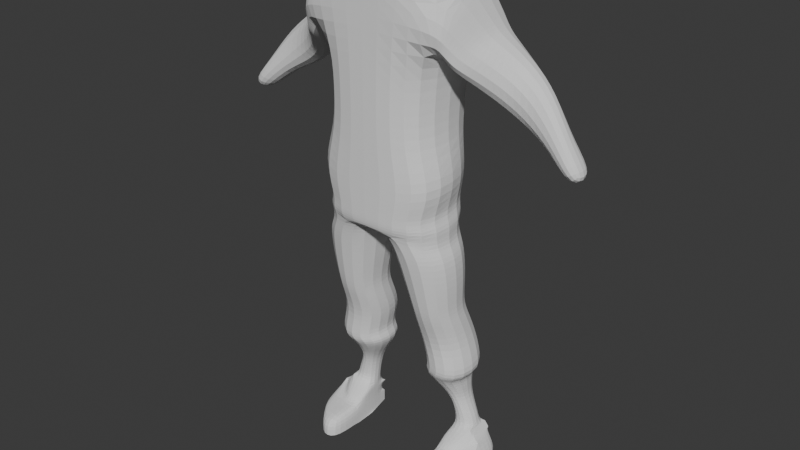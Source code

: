 # Source: HumanKaa.blend  (saved by Blender 5.1.29; exported with 4.5.12 LTS)
import bpy
from mathutils import Matrix  # noqa: F401  (used for matrix-valued properties, if any)

bpy.ops.wm.read_factory_settings(use_empty=True)
scene = bpy.context.scene
scene.name = 'Scene'

# ---- collections
col_collection = bpy.data.collections.new('Collection'); scene.collection.children.link(col_collection)

# ---- world
world_world = bpy.data.worlds.new('World'); scene.world = world_world
world_world.use_nodes = True; world_world.node_tree.nodes.clear()
_N = world_world.node_tree.nodes; _L = world_world.node_tree.links
n0 = _N.new('ShaderNodeOutputWorld'); n0.name = 'World Output'; n0.location = (200, 100)
n1 = _N.new('ShaderNodeBackground'); n1.name = 'Background'; n1.location = (-200, 100)
n1.inputs[0].default_value = (0.05088, 0.05088, 0.05088, 1.0)
_L.new(n1.outputs[0], n0.inputs[0])
n0.is_active_output = True
world_world.color = (0.05088, 0.05088, 0.05088)
world_world.sun_shadow_jitter_overblur = 0.0

# ---- meshes
me_cube_001 = bpy.data.meshes.new('Cube.001')
me_cube_001.from_pydata([(-0.01448, -0.1435, 1.148), (-0.01448, -0.1435, 1.652), (-0.01448, 0.1644, 1.153), (-0.01448, 0.1831, 1.652), (0.191, -0.1435, 1.151), (0.2714, -0.1435, 1.633), (0.191, 0.1644, 1.156), (0.2714, 0.1831, 1.633), (-0.01448, -0.1435, 1.292), (-0.01448, 0.1831, 1.292), (0.1906, 0.1831, 1.287), (0.1906, -0.1435, 1.287), (-0.01102, -0.1435, 0.9189), (-0.01102, 0.1492, 0.9413), (0.1945, -0.1435, 0.922), (0.1945, 0.1492, 0.9444), (-0.01215, 0.1831, 0.9939), (-0.01215, -0.1435, 0.9939), (0.2618, -0.1435, 1.037), (0.2006, 0.1621, 1.034), (-0.01448, -0.1435, 1.452), (-0.01448, 0.1831, 1.452), (0.2042, 0.1831, 1.435), (0.2042, -0.1435, 1.435), (-0.01448, -0.1435, 1.622), (-0.01448, 0.1831, 1.622), (0.2527, 0.1831, 1.612), (0.2527, -0.1435, 1.612), (0.001442, 0.1132, 0.8707), (0.01344, -0.1275, 0.8496), (0.2106, 0.1366, 0.8295), (0.2106, -0.1275, 0.828), (-0.01066, -0.1435, 0.8954), (0.2208, -0.1435, 0.8904), (0.2208, 0.144, 0.8976), (-0.02266, 0.1206, 0.9221), (0.02943, 0.1237, 0.7837), (0.02943, -0.1189, 0.7875), (0.2368, 0.1237, 0.7983), (0.2368, -0.1189, 0.8021), (0.07598, 0.1336, 0.5444), (0.07598, -0.05653, 0.5397), (0.2357, 0.1336, 0.5591), (0.2357, -0.05653, 0.5544), (0.1061, -0.02941, 0.3685), (0.274, -0.02941, 0.3521), (0.274, 0.1741, 0.3564), (0.1061, 0.1741, 0.3728), (0.2285, 0.1178, 0.6023), (0.07934, 0.1178, 0.6004), (0.2285, -0.07484, 0.5971), (0.07934, -0.07484, 0.5953), (0.04948, 0.1236, 0.6932), (0.04948, -0.09888, 0.7064), (0.2399, 0.1236, 0.6857), (0.2399, -0.09888, 0.6989), (0.07829, 0.1805, 0.3441), (0.07829, -0.01544, 0.348), (0.2316, 0.1805, 0.3252), (0.2316, -0.01544, 0.329), (0.2275, 0.03485, 0.282), (0.2275, 0.1559, 0.2817), (0.1268, 0.03485, 0.2744), (0.1268, 0.1559, 0.2741), (0.07623, -0.02178, 0.4495), (0.2425, 0.1778, 0.4623), (0.07623, 0.1778, 0.4545), (0.2425, -0.02178, 0.4573), (0.1735, 0.1507, 0.1473), (0.1734, 0.07387, 0.1511), (0.2542, 0.151, 0.1535), (0.2542, 0.07387, 0.1574), (0.1769, 0.07047, 0.09178), (0.2824, 0.07047, 0.08898), (0.2326, 0.161, 0.08016), (0.1834, 0.1577, 0.08667), (0.2184, 0.06553, 0.2274), (0.1632, 0.06553, 0.2222), (0.1632, 0.1556, 0.2203), (0.2184, 0.1556, 0.2256), (0.2321, -0.1322, 0.06384), (0.1839, 0.1535, 0.00341), (0.2315, 0.1651, 0.005492), (0.1874, 0.158, 0.04058), (0.1711, 0.07078, 0.02016), (0.2351, 0.1644, 0.04193), (0.1688, -0.1322, 0.07419), (0.1874, 0.158, 0.04058), (0.1688, 0.06853, -7.185e-05), (0.1739, 0.07221, 0.1134), (0.2561, 0.1563, 0.1193), (0.179, 0.1531, 0.1091), (0.2561, 0.07221, 0.124), (0.2978, 0.07045, 0.08853), (0.2912, 0.1617, 0.07815), (0.3153, 0.07075, 0.02122), (0.1839, 0.1535, 0.00341), (0.3153, 0.1644, 0.03997), (0.3153, 0.07075, 0.02122), (0.1688, 0.06853, -7.185e-05), (0.3153, 0.07075, 0.02122), (0.27, 0.1562, 0.1015), (0.269, 0.07219, 0.107), (0.169, 0.005043, 0.06529), (0.232, -0.0006034, 0.05944), (0.1708, -0.006739, -0.0005239), (0.1708, -0.006739, -0.0005239), (0.1708, -0.006739, -0.0005239), (0.2342, -0.006739, 0.003147), (0.1709, 0.00313, 0.08271), (0.2446, -0.0077, 0.08845), (0.3123, -0.006168, 0.06178), (0.3011, -0.006762, 0.006937), (0.3011, -0.006762, 0.006937), (0.3011, -0.006762, 0.006937), (0.2342, -0.1319, 0.00253), (0.1708, -0.1319, -0.00114), (0.1708, -0.1319, -0.00114), (0.2342, -0.1319, 0.00253), (0.1708, -0.1319, -0.00114), (0.2342, -0.1319, 0.00253), (0.2885, -0.04598, 0.06188), (0.2772, -0.04567, 0.006367), (0.2772, -0.04567, 0.006367), (0.2772, -0.04567, 0.006367), (0.2824, 0.07047, 0.08898), (0.1874, 0.158, 0.04058), (0.1874, 0.158, 0.04058), (0.1874, 0.158, 0.04058), (0.2978, 0.07045, 0.08853), (0.269, 0.07219, 0.107), (0.1874, 0.158, 0.04058), (0.1874, 0.158, 0.04058), (0.2851, 0.0704, 0.08671), (0.2824, 0.07047, 0.08898), (0.27, 0.1562, 0.1015), (0.2561, 0.07221, 0.124), (0.2561, 0.1563, 0.1193), (0.1834, 0.1577, 0.08667), (0.2326, 0.161, 0.08016), (0.1688, 0.06853, -7.185e-05), (0.2324, 0.07047, 0.003849), (0.3106, 0.07244, 0.002945), (0.3037, 0.1679, 0.006563), (0.3106, 0.07244, 0.002945), (0.3106, 0.07244, 0.002945), (0.1704, -0.01144, -0.006243), (0.1704, -0.01144, -0.006243), (0.1704, -0.01144, -0.006243), (0.2338, -0.009499, -0.002181), (0.1839, 0.1535, 0.00341), (0.1839, 0.1535, 0.00341), (0.1839, 0.1535, 0.00341), (0.2315, 0.1651, 0.005492), (0.1688, 0.06853, -7.185e-05), (0.1839, 0.1535, 0.00341), (0.1839, 0.1535, 0.00341), (0.1688, 0.06853, -7.185e-05), (0.2315, 0.1651, 0.005492), (0.1839, 0.1535, 0.00341), (0.1688, 0.06853, -7.185e-05), (0.2315, 0.1651, 0.005492), (0.2324, 0.07047, 0.003849), (0.3106, 0.07244, 0.002945), (0.3037, 0.1679, 0.006563), (0.3037, 0.1679, 0.006563), (0.3106, 0.07244, 0.002945), (0.3037, 0.1679, 0.006563), (0.3106, 0.07244, 0.002945), (0.1839, 0.1535, 0.00341), (0.1839, 0.1535, 0.00341), (0.1839, 0.1535, 0.00341), (0.3115, 0.1683, 1.304), (0.3034, -0.02221, 1.304), (0.4046, 0.153, 1.422), (0.3969, 0.03914, 1.422), (0.3835, 0.153, 1.245), (0.3759, 0.03914, 1.245), (0.4876, 0.1298, 1.358), (0.488, 0.03363, 1.358), (0.3098, 0.1683, 1.497), (0.2514, 0.1831, 1.386), (0.3017, -0.02221, 1.497), (0.2514, -0.1435, 1.386), (0.5748, 0.09872, 1.116), (0.5803, 0.006627, 1.116), (0.6402, 0.1107, 1.147), (0.6425, -0.01517, 1.147), (0.5729, 0.006627, 1.229), (0.5674, 0.09872, 1.229), (0.4919, 0.03363, 1.203), (0.4916, 0.1298, 1.203), (0.2284, -0.1435, 1.41), (0.2284, 0.1831, 1.41), (0.3153, 0.1644, 0.03997), (0.3037, 0.1679, 0.006563), (0.3037, 0.1679, 0.006563), (0.3037, 0.1679, 0.006563), (0.3037, 0.1679, 0.006563), (0.3115, 0.1683, 1.304), (0.3098, 0.1683, 1.497), (0.3115, 0.1683, 1.304), (0.3098, 0.1683, 1.497), (0.2819, 0.1755, 1.553), (0.2778, -0.08132, 1.553), (0.339, 0.1636, 1.473), (0.3311, -0.003284, 1.473), (0.27, 0.1785, 1.361), (0.2675, -0.1061, 1.361)], [(131, 132), (195, 194), (197, 195), (196, 197), (198, 196)], [(24, 1, 3, 25), (25, 3, 7, 26), (26, 7, 5, 27), (27, 5, 1, 24), (17, 16, 13, 12), (7, 3, 1, 5), (4, 11, 8, 0), (6, 10, 11, 4), (2, 9, 10, 6), (0, 8, 9, 2), (33, 32, 29, 31), (19, 18, 14, 15), (18, 17, 12, 14), (16, 19, 15, 13), (2, 6, 19, 16), (4, 0, 17, 18), (6, 4, 18, 19), (0, 2, 16, 17), (11, 23, 20, 8), (10, 22, 23, 11), (9, 21, 22, 10), (8, 20, 21, 9), (23, 27, 24, 20), (207, 205, 174, 172), (21, 25, 26, 22), (20, 24, 25, 21), (30, 31, 39, 38), (35, 34, 30, 28), (34, 33, 31, 30), (32, 35, 28, 29), (12, 13, 35, 32), (15, 14, 33, 34), (13, 15, 34, 35), (14, 12, 32, 33), (49, 48, 42, 40), (29, 28, 36, 37), (31, 29, 37, 39), (28, 30, 38, 36), (67, 64, 44, 45), (48, 50, 43, 42), (51, 49, 40, 41), (50, 51, 41, 43), (44, 47, 56, 57), (46, 45, 59, 58), (47, 46, 58, 56), (45, 44, 57, 59), (55, 53, 51, 50), (53, 52, 49, 51), (54, 55, 50, 48), (52, 54, 48, 49), (36, 38, 54, 52), (38, 39, 55, 54), (37, 36, 52, 53), (39, 37, 53, 55), (89, 91, 75, 72), (92, 73, 93, 102), (91, 90, 74, 75), (66, 65, 46, 47), (65, 67, 45, 46), (64, 66, 47, 44), (41, 40, 66, 64), (42, 43, 67, 65), (40, 42, 65, 66), (43, 41, 64, 67), (93, 73, 104, 111), (56, 58, 61, 63), (59, 57, 62, 60), (57, 56, 63, 62), (58, 59, 60, 61), (79, 76, 71, 70), (77, 78, 68, 69), (76, 77, 69, 71), (78, 79, 70, 68), (72, 75, 83, 84), (92, 89, 109, 110), (75, 74, 85, 83), (63, 61, 79, 78), (60, 62, 77, 76), (62, 63, 78, 77), (61, 60, 76, 79), (90, 92, 102, 101), (100, 95, 112, 114), (73, 92, 110, 104), (95, 98, 113, 112), (71, 69, 89, 92), (68, 70, 90, 91), (70, 71, 92, 90), (69, 68, 91, 89), (101, 102, 93, 94), (94, 93, 98, 97), (101, 90, 137, 135), (90, 74, 139, 137), (85, 74, 94, 97), (74, 90, 101, 94), (74, 75, 138, 139), (90, 92, 136, 137), (125, 129, 133, 134), (110, 109, 103, 104), (114, 112, 122, 124), (107, 108, 120, 119), (103, 106, 117, 86), (112, 113, 123, 122), (105, 107, 119, 116), (111, 104, 80, 121), (89, 72, 103, 109), (141, 145, 100, 114, 108, 149), (72, 84, 106, 103), (98, 95, 142, 144), (98, 93, 111, 113), (115, 120, 124, 122), (80, 86, 117, 118), (80, 118, 123, 121), (118, 117, 116, 115), (115, 116, 119, 120), (118, 115, 122, 123), (104, 103, 86, 80), (106, 105, 116, 117), (108, 114, 124, 120), (113, 111, 121, 123), (105, 106, 147, 146), (73, 93, 129, 125), (83, 85, 82, 96), (93, 102, 130, 129), (107, 105, 146, 148), (85, 97, 143, 82), (84, 83, 96, 88), (106, 84, 88, 147), (95, 100, 145, 142), (87, 128, 152, 81), (108, 107, 148, 149), (97, 98, 144, 143), (128, 126, 150, 152), (131, 87, 81, 159), (126, 127, 151, 150), (127, 83, 96, 151), (88, 99, 146, 147), (82, 143, 165, 158), (88, 96, 156, 157), (141, 140, 160, 162), (142, 145, 168, 163), (81, 152, 171, 159), (99, 88, 157, 154), (143, 144, 166, 165), (152, 150, 169, 171), (145, 141, 162, 168), (99, 140, 148, 146), (150, 151, 170, 169), (140, 141, 149, 148), (140, 99, 154, 160), (151, 96, 156, 170), (157, 156, 155, 154), (156, 158, 153, 155), (159, 161, 162, 160), (154, 155, 159, 160), (155, 153, 161, 159), (164, 163, 168, 167), (165, 166, 163, 164), (161, 153, 164, 167), (162, 161, 167, 168), (153, 158, 165, 164), (155, 159, 171, 169), (156, 155, 169, 170), (96, 82, 158, 156), (144, 142, 163, 166), (172, 174, 178, 176), (205, 206, 175, 174), (208, 207, 172, 173), (206, 208, 173, 175), (189, 188, 187, 186), (174, 175, 179, 178), (175, 173, 177, 179), (173, 172, 176, 177), (204, 192, 183, 182), (192, 193, 181, 183), (203, 204, 182, 180), (193, 203, 180, 181), (184, 186, 187, 185), (188, 190, 185, 187), (190, 191, 184, 185), (191, 189, 186, 184), (176, 178, 189, 191), (177, 176, 191, 190), (179, 177, 190, 188), (178, 179, 188, 189), (22, 26, 203, 193), (26, 27, 204, 203), (23, 22, 193, 192), (27, 23, 192, 204), (182, 183, 208, 206), (183, 181, 207, 208), (180, 182, 206, 205), (181, 180, 205, 207)])
_uv = me_cube_001.uv_layers.new(name='UVMap')
_uv.uv.foreach_set('vector', [0.6099, 0.0, 0.625, 0.0, 0.625, 0.25, 0.6099, 0.25, 0.6099, 0.25, 0.625, 0.25, 0.625, 0.5, 0.6099, 0.5, 0.6099, 0.5, 0.625, 0.5, 0.625, 0.75, 0.6099, 0.75, 0.6099, 0.75, 0.625, 0.75, 0.625, 1.0, 0.6099, 1.0, 0.375, 0.0, 0.375, 0.25, 0.375, 0.25, 0.375, 0.0, 0.625, 0.5, 0.875, 0.5, 0.875, 0.75, 0.625, 0.75, 0.375, 0.75, 0.4462, 0.75, 0.4462, 1.0, 0.375, 1.0, 0.375, 0.5, 0.4462, 0.5, 0.4462, 0.75, 0.375, 0.75, 0.375, 0.25, 0.4462, 0.25, 0.4462, 0.5, 0.375, 0.5, 0.375, 0.0, 0.4462, 0.0, 0.4462, 0.25, 0.375, 0.25, 0.375, 0.75, 0.375, 1.0, 0.375, 1.0, 0.375, 0.75, 0.375, 0.5, 0.375, 0.75, 0.375, 0.75, 0.375, 0.5, 0.375, 0.75, 0.375, 1.0, 0.375, 1.0, 0.375, 0.75, 0.375, 0.25, 0.375, 0.5, 0.375, 0.5, 0.375, 0.25, 0.375, 0.25, 0.375, 0.5, 0.375, 0.5, 0.375, 0.25, 0.375, 0.75, 0.375, 1.0, 0.375, 1.0, 0.375, 0.75, 0.375, 0.5, 0.375, 0.75, 0.375, 0.75, 0.375, 0.5, 0.375, 0.0, 0.375, 0.25, 0.375, 0.25, 0.375, 0.0, 0.4462, 0.75, 0.5256, 0.75, 0.5256, 1.0, 0.4462, 1.0, 0.4462, 0.5, 0.5256, 0.5, 0.5256, 0.75, 0.4462, 0.75, 0.4462, 0.25, 0.5256, 0.25, 0.5256, 0.5, 0.4462, 0.5, 0.4462, 0.0, 0.5256, 0.0, 0.5256, 0.25, 0.4462, 0.25, 0.5256, 0.75, 0.6099, 0.75, 0.6099, 1.0, 0.5256, 1.0, 0.5256, 0.5, 0.6099, 0.5, 0.6099, 0.5, 0.5256, 0.5, 0.5256, 0.25, 0.6099, 0.25, 0.6099, 0.5, 0.5256, 0.5, 0.5256, 0.0, 0.6099, 0.0, 0.6099, 0.25, 0.5256, 0.25, 0.375, 0.5, 0.375, 0.75, 0.375, 0.75, 0.375, 0.5, 0.375, 0.25, 0.375, 0.5, 0.375, 0.5, 0.375, 0.25, 0.375, 0.5, 0.375, 0.75, 0.375, 0.75, 0.375, 0.5, 0.375, 0.0, 0.375, 0.25, 0.375, 0.25, 0.375, 0.0, 0.375, 0.0, 0.375, 0.25, 0.375, 0.25, 0.375, 0.0, 0.375, 0.5, 0.375, 0.75, 0.375, 0.75, 0.375, 0.5, 0.375, 0.25, 0.375, 0.5, 0.375, 0.5, 0.375, 0.25, 0.375, 0.75, 0.375, 1.0, 0.375, 1.0, 0.375, 0.75, 0.375, 0.25, 0.375, 0.5, 0.375, 0.5, 0.375, 0.25, 0.375, 0.0, 0.375, 0.25, 0.375, 0.25, 0.375, 0.0, 0.375, 0.75, 0.375, 1.0, 0.375, 1.0, 0.375, 0.75, 0.375, 0.25, 0.375, 0.5, 0.375, 0.5, 0.375, 0.25, 0.375, 0.75, 0.375, 1.0, 0.375, 1.0, 0.375, 0.75, 0.375, 0.5, 0.375, 0.75, 0.375, 0.75, 0.375, 0.5, 0.375, 0.0, 0.375, 0.25, 0.375, 0.25, 0.375, 0.0, 0.375, 0.75, 0.375, 1.0, 0.375, 1.0, 0.375, 0.75, 0.375, 0.0, 0.375, 0.25, 0.375, 0.25, 0.375, 0.0, 0.375, 0.5, 0.375, 0.75, 0.375, 0.75, 0.375, 0.5, 0.375, 0.25, 0.375, 0.5, 0.375, 0.5, 0.375, 0.25, 0.375, 0.75, 0.375, 1.0, 0.375, 1.0, 0.375, 0.75, 0.375, 0.75, 0.375, 1.0, 0.375, 1.0, 0.375, 0.75, 0.375, 0.0, 0.375, 0.25, 0.375, 0.25, 0.375, 0.0, 0.375, 0.5, 0.375, 0.75, 0.375, 0.75, 0.375, 0.5, 0.375, 0.25, 0.375, 0.5, 0.375, 0.5, 0.375, 0.25, 0.375, 0.25, 0.375, 0.5, 0.375, 0.5, 0.375, 0.25, 0.375, 0.5, 0.375, 0.75, 0.375, 0.75, 0.375, 0.5, 0.375, 0.0, 0.375, 0.25, 0.375, 0.25, 0.375, 0.0, 0.375, 0.75, 0.375, 1.0, 0.375, 1.0, 0.375, 0.75, 0.375, 0.0, 0.375, 0.25, 0.375, 0.25, 0.375, 0.0, 0.375, 0.75, 0.375, 0.75, 0.375, 0.75, 0.375, 0.75, 0.375, 0.25, 0.375, 0.5, 0.375, 0.5, 0.375, 0.25, 0.375, 0.25, 0.375, 0.5, 0.375, 0.5, 0.375, 0.25, 0.375, 0.5, 0.375, 0.75, 0.375, 0.75, 0.375, 0.5, 0.375, 0.0, 0.375, 0.25, 0.375, 0.25, 0.375, 0.0, 0.375, 0.0, 0.375, 0.25, 0.375, 0.25, 0.375, 0.0, 0.375, 0.5, 0.375, 0.75, 0.375, 0.75, 0.375, 0.5, 0.375, 0.25, 0.375, 0.5, 0.375, 0.5, 0.375, 0.25, 0.375, 0.75, 0.375, 1.0, 0.375, 1.0, 0.375, 0.75, 0.375, 0.75, 0.375, 0.75, 0.375, 0.75, 0.375, 0.75, 0.375, 0.25, 0.375, 0.5, 0.375, 0.5, 0.375, 0.25, 0.375, 0.75, 0.375, 1.0, 0.375, 1.0, 0.375, 0.75, 0.375, 0.0, 0.375, 0.25, 0.375, 0.25, 0.375, 0.0, 0.375, 0.5, 0.375, 0.75, 0.375, 0.75, 0.375, 0.5, 0.375, 0.5, 0.375, 0.75, 0.375, 0.75, 0.375, 0.5, 0.375, 0.0, 0.375, 0.25, 0.375, 0.25, 0.375, 0.0, 0.375, 0.75, 0.375, 1.0, 0.375, 1.0, 0.375, 0.75, 0.375, 0.25, 0.375, 0.5, 0.375, 0.5, 0.375, 0.25, 0.375, 0.0, 0.375, 0.25, 0.375, 0.25, 0.375, 0.0, 0.375, 0.75, 0.375, 1.0, 0.375, 1.0, 0.375, 0.75, 0.375, 0.25, 0.375, 0.5, 0.375, 0.5, 0.375, 0.25, 0.375, 0.25, 0.375, 0.5, 0.375, 0.5, 0.375, 0.25, 0.375, 0.75, 0.375, 1.0, 0.375, 1.0, 0.375, 0.75, 0.375, 0.0, 0.375, 0.25, 0.375, 0.25, 0.375, 0.0, 0.375, 0.5, 0.375, 0.75, 0.375, 0.75, 0.375, 0.5, 0.375, 0.5, 0.375, 0.75, 0.375, 0.75, 0.375, 0.5, 0.375, 0.75, 0.375, 0.75, 0.375, 0.75, 0.375, 0.75, 0.375, 0.75, 0.375, 0.75, 0.375, 0.75, 0.375, 0.75, 0.375, 0.75, 0.375, 0.75, 0.375, 0.75, 0.375, 0.75, 0.375, 0.75, 0.375, 1.0, 0.375, 1.0, 0.375, 0.75, 0.375, 0.25, 0.375, 0.5, 0.375, 0.5, 0.375, 0.25, 0.375, 0.5, 0.375, 0.75, 0.375, 0.75, 0.375, 0.5, 0.375, 0.0, 0.375, 0.25, 0.375, 0.25, 0.375, 0.0, 0.375, 0.5, 0.375, 0.75, 0.375, 0.75, 0.375, 0.5, 0.375, 0.5, 0.375, 0.75, 0.375, 0.75, 0.375, 0.5, 0.375, 0.5, 0.375, 0.5, 0.375, 0.5, 0.375, 0.5, 0.375, 0.5, 0.375, 0.5, 0.375, 0.5, 0.375, 0.5, 0.375, 0.5, 0.375, 0.5, 0.375, 0.5, 0.375, 0.5, 0.375, 0.5, 0.375, 0.5, 0.375, 0.5, 0.375, 0.5, 0.375, 0.5, 0.375, 0.25, 0.375, 0.25, 0.375, 0.5, 0.375, 0.5, 0.375, 0.75, 0.375, 0.75, 0.375, 0.5, 0.375, 0.75, 0.375, 0.75, 0.375, 0.75, 0.375, 0.75, 0.375, 0.75, 0.375, 1.0, 0.375, 1.0, 0.375, 0.75, 0.375, 0.75, 0.375, 0.75, 0.375, 0.75, 0.375, 0.75, 0.125, 0.75, 0.375, 0.75, 0.375, 0.75, 0.125, 0.75, 0.375, 0.0, 0.375, 0.0, 0.375, 0.0, 0.375, 0.0, 0.375, 0.75, 0.375, 0.75, 0.375, 0.75, 0.375, 0.75, 0.125, 0.75, 0.125, 0.75, 0.125, 0.75, 0.125, 0.75, 0.375, 0.75, 0.375, 0.75, 0.375, 0.75, 0.375, 0.75, 0.375, 0.0, 0.375, 0.0, 0.375, 0.0, 0.375, 0.0, 0.375, 0.75, 0.375, 0.75, 0.375, 0.75, 0.375, 0.75, 0.375, 0.75, 0.375, 0.75, 0.375, 0.0, 0.375, 0.0, 0.375, 0.0, 0.375, 0.0, 0.375, 0.75, 0.375, 0.75, 0.375, 0.75, 0.375, 0.75, 0.375, 0.75, 0.375, 0.75, 0.375, 0.75, 0.375, 0.75, 0.375, 0.75, 0.375, 0.75, 0.375, 0.75, 0.375, 0.75, 0.375, 0.75, 0.375, 1.0, 0.375, 1.0, 0.375, 0.75, 0.375, 0.75, 0.375, 0.75, 0.375, 0.75, 0.375, 0.75, 0.375, 0.75, 0.375, 1.0, 0.375, 1.0, 0.375, 0.75, 0.375, 0.75, 0.125, 0.75, 0.125, 0.75, 0.375, 0.75, 0.375, 0.75, 0.375, 0.75, 0.375, 0.75, 0.375, 0.75, 0.375, 0.75, 0.375, 1.0, 0.375, 1.0, 0.375, 0.75, 0.375, 0.0, 0.375, 0.0, 0.375, 0.0, 0.375, 0.0, 0.375, 0.75, 0.375, 0.75, 0.375, 0.75, 0.375, 0.75, 0.375, 0.75, 0.375, 0.75, 0.375, 0.75, 0.375, 0.75, 0.375, 0.0, 0.375, 0.0, 0.375, 0.0, 0.375, 0.0, 0.375, 0.75, 0.375, 0.75, 0.375, 0.75, 0.375, 0.75, 0.375, 0.25, 0.375, 0.5, 0.375, 0.5, 0.375, 0.25, 0.375, 0.75, 0.375, 0.75, 0.375, 0.75, 0.375, 0.75, 0.125, 0.75, 0.125, 0.75, 0.125, 0.75, 0.125, 0.75, 0.375, 0.5, 0.375, 0.5, 0.375, 0.5, 0.375, 0.5, 0.375, 0.0, 0.375, 0.25, 0.375, 0.25, 0.375, 0.0, 0.375, 0.0, 0.375, 0.0, 0.375, 0.0, 0.375, 0.0, 0.375, 0.75, 0.375, 0.75, 0.375, 0.75, 0.375, 0.75, 0.0, 0.0, 0.0, 0.0, 0.0, 0.0, 0.0, 0.0, 0.375, 0.75, 0.125, 0.75, 0.125, 0.75, 0.375, 0.75, 0.375, 0.5, 0.375, 0.75, 0.375, 0.75, 0.375, 0.5, 0.0, 0.0, 0.0, 0.0, 0.0, 0.0, 0.0, 0.0, 0.0, 0.0, 0.0, 0.0, 0.0, 0.0, 0.0, 0.0, 0.0, 0.0, 0.0, 0.0, 0.0, 0.0, 0.0, 0.0, 0.375, 0.25, 0.375, 0.25, 0.375, 0.25, 0.375, 0.25, 0.375, 0.0, 0.375, 0.0, 0.375, 0.0, 0.375, 0.0, 0.375, 0.5, 0.375, 0.5, 0.375, 0.5, 0.375, 0.5, 0.375, 0.0, 0.375, 0.25, 0.375, 0.25, 0.375, 0.0, 0.375, 0.75, 0.125, 0.75, 0.125, 0.75, 0.375, 0.75, 0.0, 0.0, 0.375, 0.75, 0.375, 0.75, 0.01042, 0.02083, 0.0, 0.0, 0.0, 0.0, 0.0, 0.0, 0.0, 0.0, 0.0, 0.0, 0.375, 0.0, 0.01172, 0.0, 0.01172, 0.0, 0.375, 0.5, 0.375, 0.75, 0.375, 0.75, 0.375, 0.5, 0.0, 0.0, 0.0, 0.0, 0.0, 0.0, 0.0, 0.0, 0.375, 0.75, 0.375, 0.75, 0.375, 0.75, 0.375, 0.75, 0.125, 0.75, 0.125, 0.75, 0.125, 0.75, 0.125, 0.75, 0.0, 0.0, 0.0, 0.0, 0.0, 0.0, 0.0, 0.0, 0.125, 0.75, 0.375, 0.75, 0.375, 0.75, 0.125, 0.75, 0.125, 0.75, 0.0, 0.0, 0.0, 0.0, 0.125, 0.75, 0.0, 0.0, 0.0, 0.0, 0.0, 0.0, 0.0, 0.0, 0.01172, 0.0, 0.05432, 0.03621, 0.05432, 0.03621, 0.01172, 0.0, 0.05432, 0.03621, 0.375, 0.5, 0.375, 0.5, 0.05432, 0.03621, 0.125, 0.5, 0.375, 0.5, 0.375, 0.75, 0.125, 0.75, 0.125, 0.75, 0.125, 0.5, 0.125, 0.5, 0.125, 0.75, 0.125, 0.5, 0.375, 0.5, 0.375, 0.5, 0.125, 0.5, 0.375, 0.5, 0.375, 0.75, 0.375, 0.75, 0.375, 0.5, 0.375, 0.5, 0.01563, 0.03125, 0.01042, 0.02083, 0.375, 0.5, 0.375, 0.5, 0.375, 0.5, 0.375, 0.5, 0.375, 0.5, 0.375, 0.75, 0.375, 0.5, 0.375, 0.5, 0.375, 0.75, 0.375, 0.5, 0.375, 0.5, 0.375, 0.5, 0.375, 0.5, 0.0, 0.0, 0.125, 0.5, 0.0, 0.0, 0.0, 0.0, 0.05432, 0.03621, 0.05432, 0.03621, 0.0, 0.0, 0.0, 0.0, 0.375, 0.25, 0.375, 0.5, 0.375, 0.5, 0.375, 0.25, 0.375, 0.75, 0.0, 0.0, 0.01042, 0.02083, 0.01563, 0.03125, 0.5256, 0.5, 0.6099, 0.5, 0.6099, 0.5, 0.5256, 0.5, 0.6099, 0.5, 0.6099, 0.75, 0.6099, 0.75, 0.6099, 0.5, 0.5256, 0.75, 0.5256, 0.5, 0.5256, 0.5, 0.5256, 0.75, 0.6099, 0.75, 0.5256, 0.75, 0.5256, 0.75, 0.6099, 0.75, 0.6099, 0.5, 0.6099, 0.75, 0.6099, 0.75, 0.6099, 0.5, 0.6099, 0.5, 0.6099, 0.75, 0.6099, 0.75, 0.6099, 0.5, 0.6099, 0.75, 0.5256, 0.75, 0.5256, 0.75, 0.6099, 0.75, 0.5256, 0.75, 0.5256, 0.5, 0.5256, 0.5, 0.5256, 0.75, 0.6099, 0.75, 0.5256, 0.75, 0.5256, 0.75, 0.6099, 0.75, 0.5256, 0.75, 0.5256, 0.5, 0.5256, 0.5, 0.5256, 0.75, 0.6099, 0.5, 0.6099, 0.75, 0.6099, 0.75, 0.6099, 0.5, 0.5256, 0.5, 0.6099, 0.5, 0.6099, 0.5, 0.5256, 0.5, 0.5256, 0.5, 0.6099, 0.5, 0.6099, 0.75, 0.5256, 0.75, 0.6099, 0.75, 0.5256, 0.75, 0.5256, 0.75, 0.6099, 0.75, 0.5256, 0.75, 0.5256, 0.5, 0.5256, 0.5, 0.5256, 0.75, 0.5256, 0.5, 0.6099, 0.5, 0.6099, 0.5, 0.5256, 0.5, 0.5256, 0.5, 0.6099, 0.5, 0.6099, 0.5, 0.5256, 0.5, 0.5256, 0.75, 0.5256, 0.5, 0.5256, 0.5, 0.5256, 0.75, 0.6099, 0.75, 0.5256, 0.75, 0.5256, 0.75, 0.6099, 0.75, 0.6099, 0.5, 0.6099, 0.75, 0.6099, 0.75, 0.6099, 0.5, 0.5256, 0.5, 0.6099, 0.5, 0.6099, 0.5, 0.5256, 0.5, 0.6099, 0.5, 0.6099, 0.75, 0.6099, 0.75, 0.6099, 0.5, 0.5256, 0.75, 0.5256, 0.5, 0.5256, 0.5, 0.5256, 0.75, 0.6099, 0.75, 0.5256, 0.75, 0.5256, 0.75, 0.6099, 0.75, 0.6099, 0.75, 0.5256, 0.75, 0.5256, 0.75, 0.6099, 0.75, 0.5256, 0.75, 0.5256, 0.5, 0.5256, 0.5, 0.5256, 0.75, 0.6099, 0.5, 0.6099, 0.75, 0.6099, 0.75, 0.6099, 0.5, 0.5256, 0.5, 0.6099, 0.5, 0.6099, 0.5, 0.5256, 0.5])
me_cube_001.update()
arm_metarig = bpy.data.armatures.new('metarig')  # bones are not reproduced

# ---- objects
ob_metarig = bpy.data.objects.new('metarig', arm_metarig)
ob_frontview = bpy.data.objects.new('frontView', None)
ob_sideview = bpy.data.objects.new('SideView', None)
ob_cube = bpy.data.objects.new('Cube', me_cube_001)

# ---- transforms, parenting, visibility, modifiers, constraints
ob_metarig.location = (0.0, 0.0, 0.0)
ob_frontview.location = (0.0, 0.5, 1.081)
ob_frontview.rotation_euler = (1.571, -0.0, -0.0)
ob_frontview.scale = (0.4402, 0.4402, 0.4402)
ob_frontview.empty_display_type = 'IMAGE'
ob_frontview.empty_display_size = 5.0
ob_frontview.use_empty_image_alpha = True
ob_frontview.color = (1.0, 1.0, 1.0, 0.2355)
ob_sideview.location = (-0.73, 0.0, 1.081)
ob_sideview.rotation_euler = (1.571, -0.0, 1.571)
ob_sideview.scale = (0.44, 0.44, 0.44)
ob_sideview.empty_display_type = 'IMAGE'
ob_sideview.empty_display_size = 5.0
ob_sideview.use_empty_image_alpha = True
ob_sideview.color = (1.0, 1.0, 1.0, 0.2317)
ob_cube.location = (0.0, 0.0, 0.0)
_m = ob_cube.modifiers.new('Mirror', 'MIRROR')
_m.use_bisect_axis = (True, False, False)
_m = ob_cube.modifiers.new('Subdivision', 'SUBSURF')

# ---- collection membership
col_collection.objects.link(ob_metarig)
col_collection.objects.link(ob_frontview)
col_collection.objects.link(ob_sideview)
col_collection.objects.link(ob_cube)

# ---- scene / render settings (as saved in the file)
scene.frame_start = 1; scene.frame_end = 250; scene.frame_set(1)
scene.render.engine = 'BLENDER_EEVEE_NEXT'
scene.render.bake_bias = 0.0
scene.render.bake_samples = 0
scene.cycles.sampling_pattern = 'TABULATED_SOBOL'
scene.eevee.use_volume_custom_range = False
bpy.context.view_layer.update()

# ---- added for rendering (the .blend has no active camera and no usable light): camera, sun
cam_auto = bpy.data.cameras.new('AutoCamera')
cam_auto.lens = 50.0
cam_auto.sensor_width = 36.0
cam_auto.clip_end = 1000.0
ob_auto_camera = bpy.data.objects.new('AutoCamera', cam_auto)
scene.collection.objects.link(ob_auto_camera)
ob_auto_camera.location = (1.96389, -2.33689, 2.39364)
ob_auto_camera.rotation_euler = (1.09748, -7.21219e-08, 0.694738)
scene.camera = ob_auto_camera
light_auto_sun = bpy.data.lights.new('AutoSun', 'SUN')
light_auto_sun.energy = 3.0
light_auto_sun.angle = 0.0523599
ob_auto_sun = bpy.data.objects.new('AutoSun', light_auto_sun)
scene.collection.objects.link(ob_auto_sun)
ob_auto_sun.rotation_euler = (0.872665, 0.174533, 0.523599)
bpy.context.view_layer.update()
